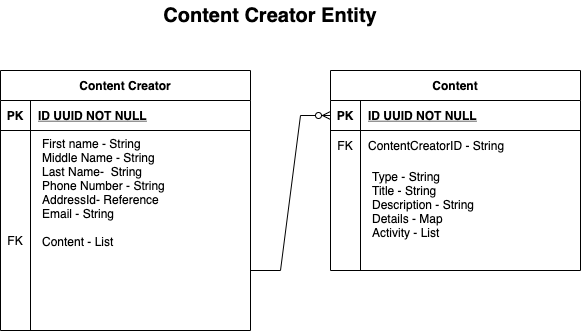

The diagram above was exported from draw.io. Its source (the exported page's mxGraphModel, read from the mxfile embedded in the PNG):
<mxGraphModel dx="946" dy="589" grid="1" gridSize="10" guides="1" tooltips="1" connect="1" arrows="1" fold="1" page="1" pageScale="1" pageWidth="850" pageHeight="1100" math="0" shadow="0">
  <root>
    <mxCell id="ejF2tnArhF7CS02gOZ5B-0" />
    <mxCell id="ejF2tnArhF7CS02gOZ5B-1" parent="ejF2tnArhF7CS02gOZ5B-0" />
    <mxCell id="ejF2tnArhF7CS02gOZ5B-15" value="Content" style="shape=table;startSize=30;container=1;collapsible=1;childLayout=tableLayout;fixedRows=1;rowLines=0;fontStyle=1;align=center;resizeLast=1;" vertex="1" parent="ejF2tnArhF7CS02gOZ5B-1">
      <mxGeometry x="450" y="120" width="250" height="200" as="geometry" />
    </mxCell>
    <mxCell id="ejF2tnArhF7CS02gOZ5B-16" value="" style="shape=partialRectangle;collapsible=0;dropTarget=0;pointerEvents=0;fillColor=none;points=[[0,0.5],[1,0.5]];portConstraint=eastwest;top=0;left=0;right=0;bottom=1;" vertex="1" parent="ejF2tnArhF7CS02gOZ5B-15">
      <mxGeometry y="30" width="250" height="30" as="geometry" />
    </mxCell>
    <mxCell id="ejF2tnArhF7CS02gOZ5B-17" value="PK" style="shape=partialRectangle;overflow=hidden;connectable=0;fillColor=none;top=0;left=0;bottom=0;right=0;fontStyle=1;" vertex="1" parent="ejF2tnArhF7CS02gOZ5B-16">
      <mxGeometry width="30" height="30" as="geometry">
        <mxRectangle width="30" height="30" as="alternateBounds" />
      </mxGeometry>
    </mxCell>
    <mxCell id="ejF2tnArhF7CS02gOZ5B-18" value="ID UUID NOT NULL " style="shape=partialRectangle;overflow=hidden;connectable=0;fillColor=none;top=0;left=0;bottom=0;right=0;align=left;spacingLeft=6;fontStyle=5;" vertex="1" parent="ejF2tnArhF7CS02gOZ5B-16">
      <mxGeometry x="30" width="220" height="30" as="geometry">
        <mxRectangle width="220" height="30" as="alternateBounds" />
      </mxGeometry>
    </mxCell>
    <mxCell id="ejF2tnArhF7CS02gOZ5B-19" value="" style="shape=partialRectangle;collapsible=0;dropTarget=0;pointerEvents=0;fillColor=none;points=[[0,0.5],[1,0.5]];portConstraint=eastwest;top=0;left=0;right=0;bottom=0;" vertex="1" parent="ejF2tnArhF7CS02gOZ5B-15">
      <mxGeometry y="60" width="250" height="30" as="geometry" />
    </mxCell>
    <mxCell id="ejF2tnArhF7CS02gOZ5B-20" value="FK" style="shape=partialRectangle;overflow=hidden;connectable=0;fillColor=none;top=0;left=0;bottom=0;right=0;" vertex="1" parent="ejF2tnArhF7CS02gOZ5B-19">
      <mxGeometry width="30" height="30" as="geometry">
        <mxRectangle width="30" height="30" as="alternateBounds" />
      </mxGeometry>
    </mxCell>
    <mxCell id="ejF2tnArhF7CS02gOZ5B-21" value="ContentCreatorID - String" style="shape=partialRectangle;overflow=hidden;connectable=0;fillColor=none;top=0;left=0;bottom=0;right=0;align=left;spacingLeft=6;" vertex="1" parent="ejF2tnArhF7CS02gOZ5B-19">
      <mxGeometry x="30" width="220" height="30" as="geometry">
        <mxRectangle width="220" height="30" as="alternateBounds" />
      </mxGeometry>
    </mxCell>
    <mxCell id="ejF2tnArhF7CS02gOZ5B-22" value="" style="shape=partialRectangle;collapsible=0;dropTarget=0;pointerEvents=0;fillColor=none;points=[[0,0.5],[1,0.5]];portConstraint=eastwest;top=0;left=0;right=0;bottom=0;" vertex="1" parent="ejF2tnArhF7CS02gOZ5B-15">
      <mxGeometry y="90" width="250" height="30" as="geometry" />
    </mxCell>
    <mxCell id="ejF2tnArhF7CS02gOZ5B-23" value="" style="shape=partialRectangle;overflow=hidden;connectable=0;fillColor=none;top=0;left=0;bottom=0;right=0;" vertex="1" parent="ejF2tnArhF7CS02gOZ5B-22">
      <mxGeometry width="30" height="30" as="geometry">
        <mxRectangle width="30" height="30" as="alternateBounds" />
      </mxGeometry>
    </mxCell>
    <mxCell id="ejF2tnArhF7CS02gOZ5B-24" value="" style="shape=partialRectangle;overflow=hidden;connectable=0;fillColor=none;top=0;left=0;bottom=0;right=0;align=left;spacingLeft=6;" vertex="1" parent="ejF2tnArhF7CS02gOZ5B-22">
      <mxGeometry x="30" width="220" height="30" as="geometry">
        <mxRectangle width="220" height="30" as="alternateBounds" />
      </mxGeometry>
    </mxCell>
    <mxCell id="ejF2tnArhF7CS02gOZ5B-25" value="Content Creator" style="shape=table;startSize=30;container=1;collapsible=1;childLayout=tableLayout;fixedRows=1;rowLines=0;fontStyle=1;align=center;resizeLast=1;" vertex="1" parent="ejF2tnArhF7CS02gOZ5B-1">
      <mxGeometry x="120" y="120" width="250" height="260" as="geometry" />
    </mxCell>
    <mxCell id="ejF2tnArhF7CS02gOZ5B-26" value="" style="shape=partialRectangle;collapsible=0;dropTarget=0;pointerEvents=0;fillColor=none;points=[[0,0.5],[1,0.5]];portConstraint=eastwest;top=0;left=0;right=0;bottom=1;" vertex="1" parent="ejF2tnArhF7CS02gOZ5B-25">
      <mxGeometry y="30" width="250" height="30" as="geometry" />
    </mxCell>
    <mxCell id="ejF2tnArhF7CS02gOZ5B-27" value="PK" style="shape=partialRectangle;overflow=hidden;connectable=0;fillColor=none;top=0;left=0;bottom=0;right=0;fontStyle=1;" vertex="1" parent="ejF2tnArhF7CS02gOZ5B-26">
      <mxGeometry width="30" height="30" as="geometry">
        <mxRectangle width="30" height="30" as="alternateBounds" />
      </mxGeometry>
    </mxCell>
    <mxCell id="ejF2tnArhF7CS02gOZ5B-28" value="ID UUID NOT NULL" style="shape=partialRectangle;overflow=hidden;connectable=0;fillColor=none;top=0;left=0;bottom=0;right=0;align=left;spacingLeft=6;fontStyle=5;" vertex="1" parent="ejF2tnArhF7CS02gOZ5B-26">
      <mxGeometry x="30" width="220" height="30" as="geometry">
        <mxRectangle width="220" height="30" as="alternateBounds" />
      </mxGeometry>
    </mxCell>
    <mxCell id="ejF2tnArhF7CS02gOZ5B-29" value="First name - String&lt;br&gt;Middle Name - String&lt;br&gt;Last Name-&amp;nbsp; String&amp;nbsp;&lt;br&gt;Phone Number - String&lt;br&gt;AddressId- Reference&lt;br&gt;Email - String&lt;br&gt;&lt;br&gt;Content - List" style="text;html=1;strokeColor=none;fillColor=none;align=left;verticalAlign=top;whiteSpace=wrap;rounded=0;" vertex="1" parent="ejF2tnArhF7CS02gOZ5B-1">
      <mxGeometry x="160" y="180.25" width="200" height="180" as="geometry" />
    </mxCell>
    <mxCell id="ejF2tnArhF7CS02gOZ5B-32" value="FK" style="shape=partialRectangle;overflow=hidden;connectable=0;fillColor=none;top=0;left=0;bottom=0;right=0;" vertex="1" parent="ejF2tnArhF7CS02gOZ5B-1">
      <mxGeometry x="120" y="275" width="30" height="30" as="geometry">
        <mxRectangle width="30" height="30" as="alternateBounds" />
      </mxGeometry>
    </mxCell>
    <mxCell id="ejF2tnArhF7CS02gOZ5B-33" value="" style="edgeStyle=entityRelationEdgeStyle;fontSize=12;html=1;endArrow=ERzeroToMany;endFill=1;rounded=0;entryX=0;entryY=0.5;entryDx=0;entryDy=0;" edge="1" parent="ejF2tnArhF7CS02gOZ5B-1" target="ejF2tnArhF7CS02gOZ5B-16">
      <mxGeometry width="100" height="100" relative="1" as="geometry">
        <mxPoint x="370" y="320" as="sourcePoint" />
        <mxPoint x="470" y="360" as="targetPoint" />
      </mxGeometry>
    </mxCell>
    <mxCell id="qQIeNVYbV3j7Jh0bbKhV-0" value="Type - String&lt;br&gt;Title - String&lt;br&gt;Description - String&lt;br&gt;Details - Map&lt;br&gt;Activity - List" style="text;html=1;strokeColor=none;fillColor=none;align=left;verticalAlign=top;whiteSpace=wrap;rounded=0;" vertex="1" parent="ejF2tnArhF7CS02gOZ5B-1">
      <mxGeometry x="490" y="212.5" width="200" height="97.5" as="geometry" />
    </mxCell>
    <mxCell id="E8TKjN4vCBqj7UJ9t21S-1" value="Content Creator Entity" style="text;html=1;strokeColor=none;fillColor=none;align=center;verticalAlign=middle;whiteSpace=wrap;rounded=0;fontStyle=1;fontSize=20;" vertex="1" parent="ejF2tnArhF7CS02gOZ5B-1">
      <mxGeometry x="250" y="50" width="280" height="30" as="geometry" />
    </mxCell>
  </root>
</mxGraphModel>